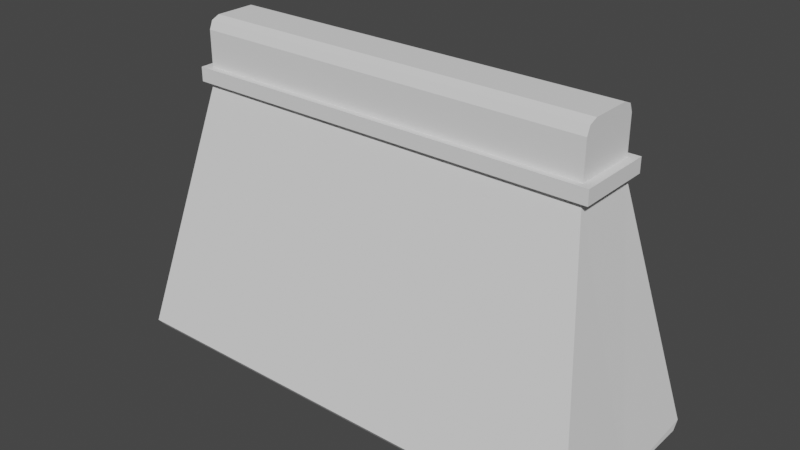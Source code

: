 # Source: world_cinder_block.blend  (saved by Blender 3.4.6; exported with 4.5.12 LTS)
import bpy
from mathutils import Matrix  # noqa: F401  (used for matrix-valued properties, if any)

bpy.ops.wm.read_factory_settings(use_empty=True)
scene = bpy.context.scene
scene.name = 'Scene'

# ---- collections
col_collection = bpy.data.collections.new('Collection'); scene.collection.children.link(col_collection)

# ---- world
world_world = bpy.data.worlds.new('World'); scene.world = world_world
world_world.use_nodes = True; world_world.node_tree.nodes.clear()
_N = world_world.node_tree.nodes; _L = world_world.node_tree.links
n0 = _N.new('ShaderNodeOutputWorld'); n0.name = 'World Output'; n0.location = (300, 300)
n1 = _N.new('ShaderNodeBackground'); n1.name = 'Background'; n1.location = (10, 300)
n1.inputs[0].default_value = (0.05088, 0.05088, 0.05088, 1.0)
_L.new(n1.outputs[0], n0.inputs[0])
n0.is_active_output = True
world_world.color = (0.05088, 0.05088, 0.05088)
world_world.use_sun_shadow = False
world_world.sun_shadow_jitter_overblur = 0.0

# ---- meshes
me_cube_006 = bpy.data.meshes.new('Cube.006')
me_cube_006.from_pydata([(-1.52, 0.587, -0.9476), (-1.52, 0.587, -0.9476), (1.249, 0.2, 0.9265), (1.52, 0.0, -1.0), (1.249, 0.2, 0.9265), (-1.52, 0.0, -1.0), (1.304, 0.2384, 0.6131), (1.249, 0.0, 0.7), (1.304, 0.2384, 0.6131), (-1.249, -0.2, 0.615), (1.249, 0.0, 0.615), (-1.249, 0.0, 0.615), (1.304, -0.2384, 0.7019), (1.304, 0.2384, 0.6131), (-1.52, -0.546, -1.0), (1.304, 0.0, 0.7019), (-1.52, -0.546, -1.0), (-1.249, 0.2, 0.7), (1.304, 0.0, 0.6131), (-1.249, 0.2, 0.7), (-1.249, 0.2, 0.7), (-1.304, -0.2384, 0.7019), (1.249, -0.1785, 0.9785), (-1.304, -0.2384, 0.7019), (-1.304, -0.2384, 0.7019), (-1.249, -0.1785, 0.9785), (1.52, -0.587, -0.9476), (1.52, -0.546, -1.0), (-1.304, 0.2384, 0.7019), (-1.304, 0.2384, 0.7019), (1.249, 0.2, 0.7), (-1.304, 0.2384, 0.7019), (-1.249, -0.2, 0.7), (-1.249, -0.2, 0.7), (1.304, 0.2384, 0.7019), (-1.304, 0.2384, 0.7019), (-1.249, -0.2, 0.7), (1.249, 0.1265, 1.0), (1.249, 0.1265, 1.0), (-1.249, 0.0, 1.0), (1.249, 0.1785, 0.9785), (-1.249, 0.2, 0.9265), (-1.249, 0.0, 1.0), (-1.249, 0.0, 1.0), (1.249, 0.1785, 0.9785), (1.52, 0.546, -1.0), (-1.52, 0.546, -1.0), (1.249, 0.1785, 0.9785), (1.304, -0.2384, 0.6131), (-1.249, 0.2, 0.9265), (-1.249, 0.2, 0.9265), (1.304, -0.2384, 0.6131), (1.304, -0.2384, 0.6131), (1.249, -0.2, 0.615), (1.304, -0.2384, 0.6131), (1.52, -0.587, -0.9476), (1.52, -0.587, -0.9476), (-1.52, -0.587, -0.9476), (-1.52, -0.587, -0.9476), (1.249, -0.2, 0.7), (1.249, -0.1785, 0.9785), (-1.249, -0.2, 0.7), (1.249, -0.1785, 0.9785), (-1.249, -0.1785, 0.9785), (-1.249, 0.0, 0.7), (-1.249, -0.1785, 0.9785), (1.304, -0.2384, 0.7019), (1.304, -0.2384, 0.7019), (1.304, -0.2384, 0.7019), (1.304, 0.2384, 0.7019), (1.304, 0.2384, 0.7019), (1.304, 0.2384, 0.7019), (1.249, -0.2, 0.7), (1.249, -0.2, 0.7), (1.249, -0.2, 0.7), (1.249, 0.0, 1.0), (1.249, 0.0, 1.0), (1.249, 0.0, 1.0), (1.249, 0.2, 0.7), (1.249, 0.2, 0.7), (-1.249, 0.0, 1.0), (1.249, 0.2, 0.7), (1.304, 0.0, 0.6131), (1.249, 0.0, 1.0), (1.304, 0.0, 0.6131), (1.304, 0.0, 0.6131), (1.52, -0.546, -1.0), (1.52, -0.546, -1.0), (-1.52, 0.546, -1.0), (-1.52, 0.546, -1.0), (1.52, 0.587, -0.9476), (1.52, 0.587, -0.9476), (-1.304, -0.2384, 0.6131), (-1.304, -0.2384, 0.6131), (-1.304, -0.2384, 0.6131), (-1.304, -0.2384, 0.6131), (-1.304, -0.2384, 0.7019), (-1.304, 0.2384, 0.6131), (-1.304, 0.2384, 0.6131), (-1.304, 0.2384, 0.6131), (-1.52, 0.0, -1.0), (-1.52, 0.0, -1.0), (-1.304, 0.0, 0.7019), (-1.52, 0.0, -1.0), (1.249, 0.2, 0.615), (1.249, 0.2, 0.615), (1.249, 0.2, 0.615), (-1.304, 0.0, 0.6131), (-1.249, 0.2, 0.615), (-1.249, 0.2, 0.615), (-1.249, 0.2, 0.615), (1.249, -0.1265, 1.0), (-1.249, -0.1265, 1.0), (-1.249, 0.0, 0.615), (-1.249, 0.0, 0.615), (-1.249, 0.0, 0.615), (-1.304, 0.0, 0.6131), (1.249, -0.2, 0.9265), (-1.304, 0.0, 0.6131), (-1.249, -0.2, 0.9265), (-1.52, -0.587, -0.9476), (-1.304, 0.0, 0.6131), (1.52, 0.546, -1.0), (-1.52, -0.546, -1.0), (1.52, 0.546, -1.0), (1.52, 0.0, -1.0), (1.52, 0.0, -1.0), (1.52, 0.0, -1.0), (1.249, 0.0, 0.615), (1.249, 0.0, 0.615), (1.304, 0.2384, 0.6131), (1.249, 0.2, 0.615), (1.249, 0.0, 0.615), (1.249, 0.0, 0.7), (1.249, 0.0, 0.7), (1.249, 0.0, 0.7), (1.304, 0.0, 0.7019), (1.304, 0.0, 0.7019), (1.304, 0.0, 0.7019), (-1.249, 0.2, 0.7), (-1.249, -0.2, 0.615), (-1.249, -0.2, 0.615), (-1.249, -0.2, 0.615), (1.249, -0.2, 0.615), (1.249, -0.2, 0.615), (-1.249, 0.2, 0.615), (1.249, -0.2, 0.615), (-1.249, 0.1785, 0.9785), (-1.304, 0.2384, 0.6131), (-1.249, 0.1785, 0.9785), (-1.249, 0.1265, 1.0), (-1.249, 0.1265, 1.0), (1.249, -0.2, 0.9265), (1.249, -0.2, 0.9265), (-1.249, -0.2, 0.9265), (1.249, 0.1265, 1.0), (-1.249, -0.2, 0.9265), (-1.249, 0.1265, 1.0), (-1.249, 0.1785, 0.9785), (-1.249, -0.1265, 1.0), (1.249, 0.2, 0.9265), (-1.249, -0.1265, 1.0), (1.249, -0.1265, 1.0), (1.249, -0.1265, 1.0), (-1.52, 0.587, -0.9476), (-1.304, 0.0, 0.7019), (-1.304, 0.0, 0.7019), (-1.304, 0.0, 0.7019), (-1.249, 0.0, 0.7), (-1.249, 0.0, 0.7), (1.52, 0.587, -0.9476), (-1.249, 0.0, 0.7), (-1.304, 0.0, 0.7019), (1.249, -0.1265, 1.0), (1.249, -0.2, 0.9265), (-1.249, 0.1265, 1.0), (-1.249, 0.2, 0.7), (-1.249, -0.2, 0.7), (1.249, 0.2, 0.9265), (1.249, 0.1785, 0.9785), (-1.249, 0.2, 0.7), (1.249, 0.2, 0.9265), (-1.52, -0.587, -0.9476), (1.249, -0.1785, 0.9785), (1.304, -0.2384, 0.7019), (1.304, -0.2384, 0.7019), (1.304, 0.2384, 0.7019), (1.304, 0.2384, 0.7019), (-1.249, -0.2, 0.7), (1.249, 0.1265, 1.0), (1.249, -0.2, 0.615), (-1.249, 0.0, 1.0), (1.304, 0.0, 0.7019), (1.304, 0.2384, 0.6131), (1.304, -0.2384, 0.6131), (1.52, -0.546, -1.0), (1.52, -0.587, -0.9476), (-1.52, 0.587, -0.9476), (-1.304, -0.2384, 0.6131), (-1.304, -0.2384, 0.7019), (-1.304, 0.2384, 0.6131), (-1.304, 0.2384, 0.7019), (1.52, 0.0, -1.0), (1.52, 0.0, -1.0), (-1.52, 0.546, -1.0), (-1.52, -0.546, -1.0), (1.249, 0.2, 0.615), (1.52, 0.587, -0.9476), (1.249, 0.2, 0.615), (1.52, 0.0, -1.0), (-1.52, 0.587, -0.9476), (-1.304, 0.0, 0.6131), (-1.249, 0.2, 0.615), (-1.52, 0.0, -1.0), (-1.52, 0.0, -1.0), (-1.249, 0.2, 0.615), (-1.304, 0.0, 0.6131), (-1.304, 0.0, 0.6131), (-1.304, 0.0, 0.6131), (1.52, 0.546, -1.0), (1.52, 0.0, -1.0), (1.52, 0.0, -1.0), (-1.249, -0.2, 0.615), (1.304, 0.0, 0.6131), (1.249, 0.2, 0.7), (1.249, 0.0, 1.0), (1.249, 0.0, 0.7), (1.249, -0.2, 0.7), (1.304, 0.0, 0.7019), (1.304, 0.0, 0.7019), (-1.249, -0.1785, 0.9785), (-1.52, -0.587, -0.9476), (1.249, -0.2, 0.615), (1.249, -0.2, 0.615), (-1.249, 0.1785, 0.9785), (-1.249, 0.0, 1.0), (-1.249, 0.1265, 1.0), (1.249, -0.2, 0.9265), (1.249, -0.2, 0.9265), (1.249, -0.2, 0.9265), (1.249, -0.2, 0.9265), (-1.249, -0.2, 0.9265), (-1.249, -0.2, 0.9265), (-1.249, -0.2, 0.9265), (-1.249, 0.0, 1.0), (-1.249, -0.1265, 1.0), (-1.249, -0.1265, 1.0), (-1.249, 0.2, 0.7), (-1.249, 0.0, 0.7), (-1.249, -0.2, 0.7), (-1.304, 0.0, 0.7019), (1.249, -0.2, 0.615), (1.249, 0.0, 0.7), (-1.249, 0.0, 0.7), (-1.52, 0.0, -1.0), (-1.52, 0.0, -1.0), (1.249, 0.0, 1.0), (1.52, 0.0, -1.0), (-1.249, 0.0, 1.0), (1.304, 0.0, 0.6131), (-1.249, -0.2, 0.615), (-1.304, -0.2384, 0.6131), (1.304, 0.0, 0.7019), (1.249, -0.1265, 1.0), (-1.52, -0.587, -0.9476), (1.249, 0.2, 0.615), (1.249, 0.2, 0.615), (-1.304, 0.2384, 0.6131), (1.249, 0.1265, 1.0), (1.249, 0.2, 0.9265), (1.249, 0.2, 0.9265), (1.249, 0.2, 0.9265), (-1.249, 0.2, 0.9265), (-1.249, 0.2, 0.9265), (-1.249, 0.2, 0.9265), (-1.52, 0.587, -0.9476)], [], [(263, 60, 238), (260, 113, 254), (258, 163, 76), (43, 169, 243), (32, 167, 23), (141, 115, 211), (251, 54, 85), (257, 205, 101), (146, 57, 55), (137, 194, 84), (184, 93, 51), (199, 217, 95), (227, 192, 135), (143, 9, 92), (36, 12, 73), (112, 22, 111), (230, 153, 62), (237, 188, 59), (195, 120, 123), (26, 127, 232), (75, 271, 38), (100, 110, 1), (189, 191, 83), (175, 149, 272), (247, 250, 64), (218, 11, 215), (106, 128, 223), (204, 126, 5), (0, 105, 90), (193, 229, 18), (99, 186, 6), (216, 201, 97), (15, 224, 7), (148, 145, 131), (34, 20, 79), (179, 236, 155), (178, 158, 40), (139, 160, 30), (197, 219, 46), (206, 3, 207), (74, 252, 239), (134, 256, 240), (77, 162, 152), (255, 16, 264), (58, 140, 103), (42, 161, 173), (253, 33, 242), (241, 63, 159), (245, 244, 154), (249, 171, 172), (222, 121, 94), (144, 259, 129), (125, 86, 14), (190, 142, 231), (262, 67, 52), (66, 24, 261), (21, 166, 118), (72, 68, 138), (233, 198, 48), (177, 96, 185), (246, 25, 183), (65, 156, 174), (117, 119, 61), (87, 56, 182), (27, 203, 196), (202, 132, 53), (225, 226, 4), (133, 81, 270), (269, 47, 268), (275, 89, 214), (213, 114, 212), (37, 150, 39), (273, 19, 168), (248, 80, 274), (235, 151, 50), (17, 29, 165), (116, 108, 98), (265, 82, 13), (88, 124, 209), (210, 109, 266), (8, 69, 136), (267, 31, 71), (107, 102, 28), (228, 70, 78), (200, 208, 130), (187, 35, 176), (44, 147, 157), (2, 49, 234), (180, 41, 181), (164, 91, 122), (10, 221, 104), (220, 45, 170)])
me_cube_006.polygons.foreach_set('use_smooth', [True] * 92)
_uv = me_cube_006.uv_layers.new(name='UVMap')
_uv.uv.foreach_set('vector', [0.625, 0.9541, 0.6223, 0.9866, 0.6158, 1.0, 0.8269, 0.5, 0.8269, 0.625, 0.625, 0.625, 0.625, 0.125, 0.375, 0.2041, 0.375, 0.125, 0.875, 0.625, 0.8375, 0.625, 0.8658, 0.5, 0.8375, 0.5, 0.8375, 0.625, 0.8375, 0.5, 0.8269, 0.5, 0.8269, 0.625, 0.8269, 0.625, 0.5769, 1.0, 0.5769, 1.0, 0.5769, 0.875, 0.625, 0.375, 0.375, 0.4887, 0.375, 0.375, 0.5769, 0.5, 0.3816, 0.75, 0.3816, 0.5, 0.5875, 0.875, 0.5769, 1.0, 0.5769, 0.875, 0.5875, 0.5, 0.5769, 0.75, 0.5769, 0.5, 0.8375, 0.5, 0.8269, 0.625, 0.8269, 0.5, 0.5875, 1.0, 0.5875, 0.875, 0.5875, 0.875, 0.5769, 0.5, 0.5769, 0.75, 0.5769, 0.75, 0.5875, 0.75, 0.5875, 0.5, 0.5875, 0.5, 0.625, 0.2041, 0.375, 0.25, 0.375, 0.2041, 0.625, 0.75, 0.6158, 0.5, 0.625, 0.5, 0.6158, 0.5, 0.5875, 0.75, 0.5875, 0.5, 0.625, 0.4887, 0.375, 0.5, 0.375, 0.4887, 0.3816, 1.0, 0.375, 0.875, 0.5769, 1.0, 0.625, 0.875, 0.6158, 1.0, 0.625, 0.9541, 0.625, 0.625, 0.8269, 0.5, 0.6316, 0.5, 0.375, 0.2041, 0.625, 0.125, 0.375, 0.125, 0.875, 0.5459, 0.8723, 0.5134, 0.8658, 0.5, 0.8375, 0.5, 0.8375, 0.625, 0.8375, 0.625, 0.8269, 0.625, 0.8269, 0.625, 0.8269, 0.5, 0.5769, 1.0, 0.5769, 0.875, 0.5769, 0.875, 0.375, 0.4887, 0.625, 0.375, 0.375, 0.375, 0.3816, 0.75, 0.5769, 0.5, 0.3816, 0.5, 0.5769, 1.0, 0.5875, 0.875, 0.5769, 0.875, 0.5769, 0.75, 0.5875, 0.5, 0.5769, 0.5, 0.8269, 0.625, 0.8375, 0.5, 0.8269, 0.5, 0.5875, 0.875, 0.5875, 1.0, 0.5875, 0.875, 0.5769, 0.75, 0.5769, 0.75, 0.5769, 0.5, 0.5875, 0.5, 0.5875, 0.75, 0.5875, 0.5, 0.375, 0.25, 0.625, 0.2041, 0.375, 0.2041, 0.6158, 0.5, 0.625, 0.75, 0.625, 0.5, 0.5875, 0.75, 0.6158, 0.5, 0.5875, 0.5, 0.375, 0.5, 0.625, 0.4887, 0.375, 0.4887, 0.5769, 1.0, 0.375, 0.875, 0.3816, 1.0, 0.5875, 1.0, 0.5875, 0.875, 0.6158, 1.0, 0.5875, 0.875, 0.625, 0.875, 0.6158, 1.0, 0.625, 0.875, 0.625, 0.9541, 0.6158, 1.0, 0.625, 0.625, 0.625, 0.5113, 0.6316, 0.5, 0.6316, 0.5, 0.8269, 0.5, 0.625, 0.625, 0.625, 0.125, 0.625, 0.2041, 0.375, 0.2041, 0.8375, 0.625, 0.8375, 0.5, 0.8658, 0.5, 0.8658, 0.5, 0.8723, 0.5134, 0.875, 0.5459, 0.875, 0.5459, 0.875, 0.625, 0.8658, 0.5, 0.8375, 0.5, 0.8375, 0.625, 0.8375, 0.625, 0.8269, 0.5, 0.8269, 0.625, 0.8269, 0.5, 0.5769, 1.0, 0.5769, 0.875, 0.5769, 0.875, 0.625, 0.375, 0.625, 0.4887, 0.375, 0.4887, 0.5769, 0.5, 0.5769, 0.75, 0.3816, 0.75, 0.5875, 0.875, 0.5875, 1.0, 0.5769, 1.0, 0.5875, 0.5, 0.5875, 0.75, 0.5769, 0.75, 0.8375, 0.5, 0.8375, 0.625, 0.8269, 0.625, 0.5875, 1.0, 0.5875, 1.0, 0.5875, 0.875, 0.5769, 0.5, 0.5769, 0.75, 0.5769, 0.5, 0.5875, 0.75, 0.5875, 0.75, 0.5875, 0.5, 0.625, 0.2041, 0.625, 0.25, 0.375, 0.25, 0.625, 0.75, 0.6158, 0.75, 0.6158, 0.5, 0.6158, 0.5, 0.6158, 0.75, 0.5875, 0.75, 0.625, 0.4887, 0.625, 0.5, 0.375, 0.5, 0.375, 0.9887, 0.375, 0.875, 0.3816, 1.0, 0.375, 0.875, 0.5769, 0.875, 0.5769, 1.0, 0.625, 0.875, 0.5875, 0.875, 0.6158, 1.0, 0.5875, 0.875, 0.5875, 1.0, 0.6158, 1.0, 0.6158, 1.0, 0.6223, 0.9866, 0.625, 0.9541, 0.6316, 0.5, 0.625, 0.5113, 0.625, 0.625, 0.625, 0.625, 0.8269, 0.625, 0.8269, 0.5, 0.375, 0.2041, 0.625, 0.2041, 0.625, 0.125, 0.8658, 0.5, 0.8375, 0.5, 0.8375, 0.625, 0.8375, 0.625, 0.875, 0.625, 0.8658, 0.5, 0.875, 0.625, 0.875, 0.5459, 0.8658, 0.5, 0.8375, 0.5, 0.8375, 0.5, 0.8375, 0.625, 0.8269, 0.625, 0.8269, 0.5, 0.8269, 0.5, 0.5769, 1.0, 0.5769, 0.875, 0.5769, 1.0, 0.375, 0.4887, 0.625, 0.4887, 0.625, 0.375, 0.3816, 0.75, 0.5769, 0.75, 0.5769, 0.5, 0.5769, 1.0, 0.5875, 1.0, 0.5875, 0.875, 0.5769, 0.75, 0.5875, 0.75, 0.5875, 0.5, 0.8269, 0.625, 0.8375, 0.625, 0.8375, 0.5, 0.5875, 0.875, 0.5875, 1.0, 0.5875, 1.0, 0.5769, 0.75, 0.5769, 0.5, 0.5769, 0.5, 0.5875, 0.5, 0.5875, 0.75, 0.5875, 0.75, 0.375, 0.25, 0.625, 0.25, 0.625, 0.2041, 0.6158, 0.5, 0.6158, 0.75, 0.625, 0.75, 0.5875, 0.75, 0.6158, 0.75, 0.6158, 0.5, 0.375, 0.5, 0.625, 0.5, 0.625, 0.4887, 0.5769, 0.875, 0.375, 0.875, 0.5769, 1.0, 0.375, 0.875, 0.375, 0.9887, 0.3816, 1.0])
me_cube_006.update()

# ---- objects
ob_cube_004 = bpy.data.objects.new('Cube.004', me_cube_006)

# ---- transforms, parenting, visibility, modifiers, constraints
ob_cube_004.location = (0.0, 0.0, 0.0)

# ---- collection membership
col_collection.objects.link(ob_cube_004)

# ---- scene / render settings (as saved in the file)
scene.frame_start = 1; scene.frame_end = 250; scene.frame_set(1)
scene.render.engine = 'BLENDER_EEVEE_NEXT'
scene.cycles.sampling_pattern = 'TABULATED_SOBOL'
scene.cycles.use_light_tree = False
scene.view_settings.view_transform = 'Filmic'
bpy.context.view_layer.update()

# ---- added for rendering (the .blend has no active camera and no usable light): camera, sun
cam_auto = bpy.data.cameras.new('AutoCamera')
cam_auto.lens = 50.0
cam_auto.sensor_width = 36.0
cam_auto.clip_end = 1000.0
ob_auto_camera = bpy.data.objects.new('AutoCamera', cam_auto)
scene.collection.objects.link(ob_auto_camera)
ob_auto_camera.location = (3.53817, -4.2458, 2.83054)
ob_auto_camera.rotation_euler = (1.09748, -7.21219e-08, 0.694738)
scene.camera = ob_auto_camera
light_auto_sun = bpy.data.lights.new('AutoSun', 'SUN')
light_auto_sun.energy = 3.0
light_auto_sun.angle = 0.0523599
ob_auto_sun = bpy.data.objects.new('AutoSun', light_auto_sun)
scene.collection.objects.link(ob_auto_sun)
ob_auto_sun.rotation_euler = (0.872665, 0.174533, 0.523599)
bpy.context.view_layer.update()
